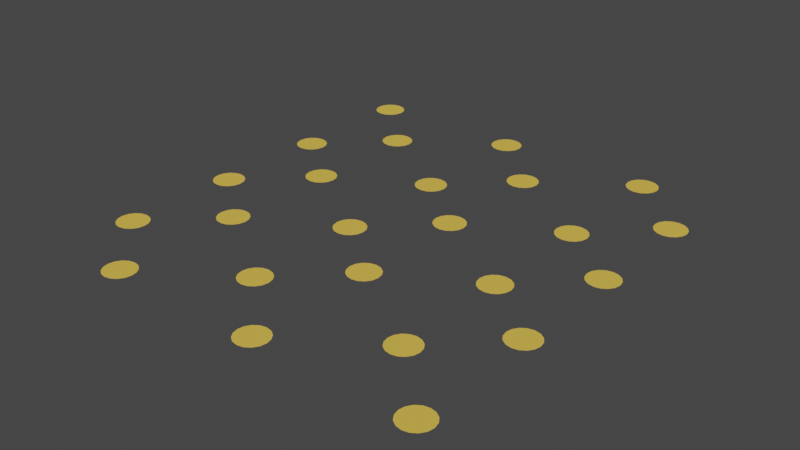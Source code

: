 # Source: seeds.blend  (saved by Blender 2.80.75; exported with 4.5.12 LTS)
import bpy
from mathutils import Matrix  # noqa: F401  (used for matrix-valued properties, if any)

bpy.ops.wm.read_factory_settings(use_empty=True)
scene = bpy.context.scene
scene.name = 'Scene'

# ---- collections
col_collection = bpy.data.collections.new('Collection'); scene.collection.children.link(col_collection)

# ---- materials (node trees are filled in below, after node groups)
mat_seeds_material = bpy.data.materials.new('Seeds Material')
mat_seeds_material.alpha_threshold = 0.0
mat_seeds_material.use_transparent_shadow = False
mat_seeds_material.diffuse_color = (0.8, 0.5237, 0.08176, 1.0)
mat_seeds_material.line_color = (0.0, 0.0, 0.0, 1.0)

# ---- material node trees

# ---- world
world_world = bpy.data.worlds.new('World'); scene.world = world_world
world_world.use_nodes = True; world_world.node_tree.nodes.clear()
_N = world_world.node_tree.nodes; _L = world_world.node_tree.links
n0 = _N.new('ShaderNodeOutputWorld'); n0.name = 'World Output'; n0.location = (300, 300)
n1 = _N.new('ShaderNodeBackground'); n1.name = 'Background'; n1.location = (10, 300)
n1.inputs[0].default_value = (0.05088, 0.05088, 0.05088, 1.0)
_L.new(n1.outputs[0], n0.inputs[0])
n0.is_active_output = True
world_world.color = (0.05088, 0.05088, 0.05088)
world_world.use_sun_shadow = False
world_world.sun_shadow_jitter_overblur = 0.0

# ---- meshes
me_circle_025 = bpy.data.meshes.new('Circle.025')
me_circle_025.from_pydata([(0.12, 0.6197, 0.0), (0.09727, 0.6152, 0.0), (0.07803, 0.6023, 0.0), (0.06517, 0.5831, 0.0), (0.06066, 0.5604, 0.0), (0.06517, 0.5377, 0.0), (0.07803, 0.5185, 0.0), (0.09727, 0.5056, 0.0), (0.12, 0.5011, 0.0), (0.1427, 0.5056, 0.0), (0.1619, 0.5185, 0.0), (0.1748, 0.5377, 0.0), (0.1793, 0.5604, 0.0), (0.1748, 0.5831, 0.0), (0.1619, 0.6023, 0.0), (0.1427, 0.6152, 0.0), (0.12, 0.1797, 0.0), (0.09727, 0.1752, 0.0), (0.07803, 0.1623, 0.0), (0.06517, 0.1431, 0.0), (0.06066, 0.1204, 0.0), (0.06517, 0.09771, 0.0), (0.07803, 0.07847, 0.0), (0.09727, 0.06561, 0.0), (0.12, 0.0611, 0.0), (0.1427, 0.06561, 0.0), (0.1619, 0.07847, 0.0), (0.1748, 0.09771, 0.0), (0.1793, 0.1204, 0.0), (0.1748, 0.1431, 0.0), (0.1619, 0.1623, 0.0), (0.1427, 0.1752, 0.0), (-0.12, -0.0603, 0.0), (-0.1427, -0.06481, 0.0), (-0.162, -0.07767, 0.0), (-0.1748, -0.09691, 0.0), (-0.1793, -0.1196, 0.0), (-0.1748, -0.1423, 0.0), (-0.162, -0.1615, 0.0), (-0.1427, -0.1744, 0.0), (-0.12, -0.1789, 0.0), (-0.09734, -0.1744, 0.0), (-0.0781, -0.1615, 0.0), (-0.06525, -0.1423, 0.0), (-0.06073, -0.1196, 0.0), (-0.06525, -0.09691, 0.0), (-0.0781, -0.07767, 0.0), (-0.09734, -0.06481, 0.0), (-0.12, 0.3797, 0.0), (-0.1427, 0.3752, 0.0), (-0.162, 0.3623, 0.0), (-0.1748, 0.3431, 0.0), (-0.1793, 0.3204, 0.0), (-0.1748, 0.2977, 0.0), (-0.162, 0.2785, 0.0), (-0.1427, 0.2656, 0.0), (-0.12, 0.2611, 0.0), (-0.09734, 0.2656, 0.0), (-0.0781, 0.2785, 0.0), (-0.06525, 0.2977, 0.0), (-0.06073, 0.3204, 0.0), (-0.06525, 0.3431, 0.0), (-0.0781, 0.3623, 0.0), (-0.09734, 0.3752, 0.0), (-0.12, 0.8597, 0.0), (-0.1427, 0.8552, 0.0), (-0.162, 0.8423, 0.0), (-0.1748, 0.8231, 0.0), (-0.1793, 0.8004, 0.0), (-0.1748, 0.7777, 0.0), (-0.162, 0.7585, 0.0), (-0.1427, 0.7456, 0.0), (-0.12, 0.7411, 0.0), (-0.09734, 0.7456, 0.0), (-0.0781, 0.7585, 0.0), (-0.06525, 0.7777, 0.0), (-0.06073, 0.8004, 0.0), (-0.06525, 0.8231, 0.0), (-0.0781, 0.8423, 0.0), (-0.09734, 0.8552, 0.0), (0.12, -0.7403, 0.0), (0.09727, -0.7448, 0.0), (0.07803, -0.7577, 0.0), (0.06517, -0.7769, 0.0), (0.06066, -0.7996, 0.0), (0.06517, -0.8223, 0.0), (0.07803, -0.8415, 0.0), (0.09727, -0.8544, 0.0), (0.12, -0.8589, 0.0), (0.1427, -0.8544, 0.0), (0.1619, -0.8415, 0.0), (0.1748, -0.8223, 0.0), (0.1793, -0.7996, 0.0), (0.1748, -0.7769, 0.0), (0.1619, -0.7577, 0.0), (0.1427, -0.7448, 0.0), (0.12, -0.2603, 0.0), (0.09727, -0.2648, 0.0), (0.07803, -0.2777, 0.0), (0.06517, -0.2969, 0.0), (0.06066, -0.3196, 0.0), (0.06517, -0.3423, 0.0), (0.07803, -0.3615, 0.0), (0.09727, -0.3744, 0.0), (0.12, -0.3789, 0.0), (0.1427, -0.3744, 0.0), (0.1619, -0.3615, 0.0), (0.1748, -0.3423, 0.0), (0.1793, -0.3196, 0.0), (0.1748, -0.2969, 0.0), (0.1619, -0.2777, 0.0), (0.1427, -0.2648, 0.0), (-0.12, -0.5003, 0.0), (-0.1427, -0.5048, 0.0), (-0.162, -0.5177, 0.0), (-0.1748, -0.5369, 0.0), (-0.1793, -0.5596, 0.0), (-0.1748, -0.5823, 0.0), (-0.162, -0.6015, 0.0), (-0.1427, -0.6144, 0.0), (-0.12, -0.6189, 0.0), (-0.09734, -0.6144, 0.0), (-0.0781, -0.6015, 0.0), (-0.06525, -0.5823, 0.0), (-0.06073, -0.5596, 0.0), (-0.06525, -0.5369, 0.0), (-0.0781, -0.5177, 0.0), (-0.09734, -0.5048, 0.0), (0.72, 0.6197, 0.0), (0.6973, 0.6152, 0.0), (0.678, 0.6023, 0.0), (0.6652, 0.5831, 0.0), (0.6607, 0.5604, 0.0), (0.6652, 0.5377, 0.0), (0.678, 0.5185, 0.0), (0.6973, 0.5056, 0.0), (0.72, 0.5011, 0.0), (0.7427, 0.5056, 0.0), (0.7619, 0.5185, 0.0), (0.7748, 0.5377, 0.0), (0.7793, 0.5604, 0.0), (0.7748, 0.5831, 0.0), (0.7619, 0.6023, 0.0), (0.7427, 0.6152, 0.0), (0.72, 0.1797, 0.0), (0.6973, 0.1752, 0.0), (0.678, 0.1623, 0.0), (0.6652, 0.1431, 0.0), (0.6607, 0.1204, 0.0), (0.6652, 0.09771, 0.0), (0.678, 0.07847, 0.0), (0.6973, 0.06561, 0.0), (0.72, 0.0611, 0.0), (0.7427, 0.06561, 0.0), (0.7619, 0.07847, 0.0), (0.7748, 0.09771, 0.0), (0.7793, 0.1204, 0.0), (0.7748, 0.1431, 0.0), (0.7619, 0.1623, 0.0), (0.7427, 0.1752, 0.0), (0.48, -0.0603, 0.0), (0.4573, -0.06481, 0.0), (0.438, -0.07767, 0.0), (0.4252, -0.09691, 0.0), (0.4207, -0.1196, 0.0), (0.4252, -0.1423, 0.0), (0.438, -0.1615, 0.0), (0.4573, -0.1744, 0.0), (0.48, -0.1789, 0.0), (0.5027, -0.1744, 0.0), (0.5219, -0.1615, 0.0), (0.5348, -0.1423, 0.0), (0.5393, -0.1196, 0.0), (0.5348, -0.09691, 0.0), (0.5219, -0.07767, 0.0), (0.5027, -0.06481, 0.0), (0.48, 0.3797, 0.0), (0.4573, 0.3752, 0.0), (0.438, 0.3623, 0.0), (0.4252, 0.3431, 0.0), (0.4207, 0.3204, 0.0), (0.4252, 0.2977, 0.0), (0.438, 0.2785, 0.0), (0.4573, 0.2656, 0.0), (0.48, 0.2611, 0.0), (0.5027, 0.2656, 0.0), (0.5219, 0.2785, 0.0), (0.5348, 0.2977, 0.0), (0.5393, 0.3204, 0.0), (0.5348, 0.3431, 0.0), (0.5219, 0.3623, 0.0), (0.5027, 0.3752, 0.0), (0.48, 0.8597, 0.0), (0.4573, 0.8552, 0.0), (0.438, 0.8423, 0.0), (0.4252, 0.8231, 0.0), (0.4207, 0.8004, 0.0), (0.4252, 0.7777, 0.0), (0.438, 0.7585, 0.0), (0.4573, 0.7456, 0.0), (0.48, 0.7411, 0.0), (0.5027, 0.7456, 0.0), (0.5219, 0.7585, 0.0), (0.5348, 0.7777, 0.0), (0.5393, 0.8004, 0.0), (0.5348, 0.8231, 0.0), (0.5219, 0.8423, 0.0), (0.5027, 0.8552, 0.0), (0.72, -0.7403, 0.0), (0.6973, -0.7448, 0.0), (0.678, -0.7577, 0.0), (0.6652, -0.7769, 0.0), (0.6607, -0.7996, 0.0), (0.6652, -0.8223, 0.0), (0.678, -0.8415, 0.0), (0.6973, -0.8544, 0.0), (0.72, -0.8589, 0.0), (0.7427, -0.8544, 0.0), (0.7619, -0.8415, 0.0), (0.7748, -0.8223, 0.0), (0.7793, -0.7996, 0.0), (0.7748, -0.7769, 0.0), (0.7619, -0.7577, 0.0), (0.7427, -0.7448, 0.0), (0.72, -0.2603, 0.0), (0.6973, -0.2648, 0.0), (0.678, -0.2777, 0.0), (0.6652, -0.2969, 0.0), (0.6607, -0.3196, 0.0), (0.6652, -0.3423, 0.0), (0.678, -0.3615, 0.0), (0.6973, -0.3744, 0.0), (0.72, -0.3789, 0.0), (0.7427, -0.3744, 0.0), (0.7619, -0.3615, 0.0), (0.7748, -0.3423, 0.0), (0.7793, -0.3196, 0.0), (0.7748, -0.2969, 0.0), (0.7619, -0.2777, 0.0), (0.7427, -0.2648, 0.0), (0.48, -0.5003, 0.0), (0.4573, -0.5048, 0.0), (0.438, -0.5177, 0.0), (0.4252, -0.5369, 0.0), (0.4207, -0.5596, 0.0), (0.4252, -0.5823, 0.0), (0.438, -0.6015, 0.0), (0.4573, -0.6144, 0.0), (0.48, -0.6189, 0.0), (0.5027, -0.6144, 0.0), (0.5219, -0.6015, 0.0), (0.5348, -0.5823, 0.0), (0.5393, -0.5596, 0.0), (0.5348, -0.5369, 0.0), (0.5219, -0.5177, 0.0), (0.5027, -0.5048, 0.0), (-0.48, 0.6197, 0.0), (-0.5027, 0.6152, 0.0), (-0.522, 0.6023, 0.0), (-0.5348, 0.5831, 0.0), (-0.5393, 0.5604, 0.0), (-0.5348, 0.5377, 0.0), (-0.522, 0.5185, 0.0), (-0.5027, 0.5056, 0.0), (-0.48, 0.5011, 0.0), (-0.4573, 0.5056, 0.0), (-0.4381, 0.5185, 0.0), (-0.4252, 0.5377, 0.0), (-0.4207, 0.5604, 0.0), (-0.4252, 0.5831, 0.0), (-0.4381, 0.6023, 0.0), (-0.4573, 0.6152, 0.0), (-0.48, 0.1797, 0.0), (-0.5027, 0.1752, 0.0), (-0.522, 0.1623, 0.0), (-0.5348, 0.1431, 0.0), (-0.5393, 0.1204, 0.0), (-0.5348, 0.09771, 0.0), (-0.522, 0.07847, 0.0), (-0.5027, 0.06561, 0.0), (-0.48, 0.0611, 0.0), (-0.4573, 0.06561, 0.0), (-0.4381, 0.07847, 0.0), (-0.4252, 0.09771, 0.0), (-0.4207, 0.1204, 0.0), (-0.4252, 0.1431, 0.0), (-0.4381, 0.1623, 0.0), (-0.4573, 0.1752, 0.0), (-0.72, -0.0603, 0.0), (-0.7427, -0.06481, 0.0), (-0.762, -0.07767, 0.0), (-0.7748, -0.09691, 0.0), (-0.7793, -0.1196, 0.0), (-0.7748, -0.1423, 0.0), (-0.762, -0.1615, 0.0), (-0.7427, -0.1744, 0.0), (-0.72, -0.1789, 0.0), (-0.6973, -0.1744, 0.0), (-0.6781, -0.1615, 0.0), (-0.6652, -0.1423, 0.0), (-0.6607, -0.1196, 0.0), (-0.6652, -0.09691, 0.0), (-0.6781, -0.07767, 0.0), (-0.6973, -0.06481, 0.0), (-0.72, 0.3797, 0.0), (-0.7427, 0.3752, 0.0), (-0.762, 0.3623, 0.0), (-0.7748, 0.3431, 0.0), (-0.7793, 0.3204, 0.0), (-0.7748, 0.2977, 0.0), (-0.762, 0.2785, 0.0), (-0.7427, 0.2656, 0.0), (-0.72, 0.2611, 0.0), (-0.6973, 0.2656, 0.0), (-0.6781, 0.2785, 0.0), (-0.6652, 0.2977, 0.0), (-0.6607, 0.3204, 0.0), (-0.6652, 0.3431, 0.0), (-0.6781, 0.3623, 0.0), (-0.6973, 0.3752, 0.0), (-0.72, 0.8597, 0.0), (-0.7427, 0.8552, 0.0), (-0.762, 0.8423, 0.0), (-0.7748, 0.8231, 0.0), (-0.7793, 0.8004, 0.0), (-0.7748, 0.7777, 0.0), (-0.762, 0.7585, 0.0), (-0.7427, 0.7456, 0.0), (-0.72, 0.7411, 0.0), (-0.6973, 0.7456, 0.0), (-0.6781, 0.7585, 0.0), (-0.6652, 0.7777, 0.0), (-0.6607, 0.8004, 0.0), (-0.6652, 0.8231, 0.0), (-0.6781, 0.8423, 0.0), (-0.6973, 0.8552, 0.0), (-0.48, -0.7403, 0.0), (-0.5027, -0.7448, 0.0), (-0.522, -0.7577, 0.0), (-0.5348, -0.7769, 0.0), (-0.5393, -0.7996, 0.0), (-0.5348, -0.8223, 0.0), (-0.522, -0.8415, 0.0), (-0.5027, -0.8544, 0.0), (-0.48, -0.8589, 0.0), (-0.4573, -0.8544, 0.0), (-0.4381, -0.8415, 0.0), (-0.4252, -0.8223, 0.0), (-0.4207, -0.7996, 0.0), (-0.4252, -0.7769, 0.0), (-0.4381, -0.7577, 0.0), (-0.4573, -0.7448, 0.0), (-0.48, -0.2603, 0.0), (-0.5027, -0.2648, 0.0), (-0.522, -0.2777, 0.0), (-0.5348, -0.2969, 0.0), (-0.5393, -0.3196, 0.0), (-0.5348, -0.3423, 0.0), (-0.522, -0.3615, 0.0), (-0.5027, -0.3744, 0.0), (-0.48, -0.3789, 0.0), (-0.4573, -0.3744, 0.0), (-0.4381, -0.3615, 0.0), (-0.4252, -0.3423, 0.0), (-0.4207, -0.3196, 0.0), (-0.4252, -0.2969, 0.0), (-0.4381, -0.2777, 0.0), (-0.4573, -0.2648, 0.0), (-0.72, -0.5003, 0.0), (-0.7427, -0.5048, 0.0), (-0.762, -0.5177, 0.0), (-0.7748, -0.5369, 0.0), (-0.7793, -0.5596, 0.0), (-0.7748, -0.5823, 0.0), (-0.762, -0.6015, 0.0), (-0.7427, -0.6144, 0.0), (-0.72, -0.6189, 0.0), (-0.6973, -0.6144, 0.0), (-0.6781, -0.6015, 0.0), (-0.6652, -0.5823, 0.0), (-0.6607, -0.5596, 0.0), (-0.6652, -0.5369, 0.0), (-0.6781, -0.5177, 0.0), (-0.6973, -0.5048, 0.0)], [], [(1, 2, 3, 4, 5, 6, 7, 8, 9, 10, 11, 12, 13, 14, 15, 0), (17, 18, 19, 20, 21, 22, 23, 24, 25, 26, 27, 28, 29, 30, 31, 16), (33, 34, 35, 36, 37, 38, 39, 40, 41, 42, 43, 44, 45, 46, 47, 32), (49, 50, 51, 52, 53, 54, 55, 56, 57, 58, 59, 60, 61, 62, 63, 48), (65, 66, 67, 68, 69, 70, 71, 72, 73, 74, 75, 76, 77, 78, 79, 64), (81, 82, 83, 84, 85, 86, 87, 88, 89, 90, 91, 92, 93, 94, 95, 80), (97, 98, 99, 100, 101, 102, 103, 104, 105, 106, 107, 108, 109, 110, 111, 96), (113, 114, 115, 116, 117, 118, 119, 120, 121, 122, 123, 124, 125, 126, 127, 112), (129, 130, 131, 132, 133, 134, 135, 136, 137, 138, 139, 140, 141, 142, 143, 128), (145, 146, 147, 148, 149, 150, 151, 152, 153, 154, 155, 156, 157, 158, 159, 144), (161, 162, 163, 164, 165, 166, 167, 168, 169, 170, 171, 172, 173, 174, 175, 160), (177, 178, 179, 180, 181, 182, 183, 184, 185, 186, 187, 188, 189, 190, 191, 176), (193, 194, 195, 196, 197, 198, 199, 200, 201, 202, 203, 204, 205, 206, 207, 192), (209, 210, 211, 212, 213, 214, 215, 216, 217, 218, 219, 220, 221, 222, 223, 208), (225, 226, 227, 228, 229, 230, 231, 232, 233, 234, 235, 236, 237, 238, 239, 224), (241, 242, 243, 244, 245, 246, 247, 248, 249, 250, 251, 252, 253, 254, 255, 240), (257, 258, 259, 260, 261, 262, 263, 264, 265, 266, 267, 268, 269, 270, 271, 256), (273, 274, 275, 276, 277, 278, 279, 280, 281, 282, 283, 284, 285, 286, 287, 272), (289, 290, 291, 292, 293, 294, 295, 296, 297, 298, 299, 300, 301, 302, 303, 288), (305, 306, 307, 308, 309, 310, 311, 312, 313, 314, 315, 316, 317, 318, 319, 304), (321, 322, 323, 324, 325, 326, 327, 328, 329, 330, 331, 332, 333, 334, 335, 320), (337, 338, 339, 340, 341, 342, 343, 344, 345, 346, 347, 348, 349, 350, 351, 336), (353, 354, 355, 356, 357, 358, 359, 360, 361, 362, 363, 364, 365, 366, 367, 352), (369, 370, 371, 372, 373, 374, 375, 376, 377, 378, 379, 380, 381, 382, 383, 368)])
_uv = me_circle_025.uv_layers.new(name='UVMap')
_uv.uv.foreach_set('vector', [0.0, 0.0, 0.0, 0.0, 0.0, 0.0, 0.0, 0.0, 0.0, 0.0, 0.0, 0.0, 0.0, 0.0, 0.0, 0.0, 0.0, 0.0, 0.0, 0.0, 0.0, 0.0, 0.0, 0.0, 0.0, 0.0, 0.0, 0.0, 0.0, 0.0, 0.0, 0.0, 0.0, 0.0, 0.0, 0.0, 0.0, 0.0, 0.0, 0.0, 0.0, 0.0, 0.0, 0.0, 0.0, 0.0, 0.0, 0.0, 0.0, 0.0, 0.0, 0.0, 0.0, 0.0, 0.0, 0.0, 0.0, 0.0, 0.0, 0.0, 0.0, 0.0, 0.0, 0.0, 0.0, 0.0, 0.0, 0.0, 0.0, 0.0, 0.0, 0.0, 0.0, 0.0, 0.0, 0.0, 0.0, 0.0, 0.0, 0.0, 0.0, 0.0, 0.0, 0.0, 0.0, 0.0, 0.0, 0.0, 0.0, 0.0, 0.0, 0.0, 0.0, 0.0, 0.0, 0.0, 0.0, 0.0, 0.0, 0.0, 0.0, 0.0, 0.0, 0.0, 0.0, 0.0, 0.0, 0.0, 0.0, 0.0, 0.0, 0.0, 0.0, 0.0, 0.0, 0.0, 0.0, 0.0, 0.0, 0.0, 0.0, 0.0, 0.0, 0.0, 0.0, 0.0, 0.0, 0.0, 0.0, 0.0, 0.0, 0.0, 0.0, 0.0, 0.0, 0.0, 0.0, 0.0, 0.0, 0.0, 0.0, 0.0, 0.0, 0.0, 0.0, 0.0, 0.0, 0.0, 0.0, 0.0, 0.0, 0.0, 0.0, 0.0, 0.0, 0.0, 0.0, 0.0, 0.0, 0.0, 0.0, 0.0, 0.0, 0.0, 0.0, 0.0, 0.0, 0.0, 0.0, 0.0, 0.0, 0.0, 0.0, 0.0, 0.0, 0.0, 0.0, 0.0, 0.0, 0.0, 0.0, 0.0, 0.0, 0.0, 0.0, 0.0, 0.0, 0.0, 0.0, 0.0, 0.0, 0.0, 0.0, 0.0, 0.0, 0.0, 0.0, 0.0, 0.0, 0.0, 0.0, 0.0, 0.0, 0.0, 0.0, 0.0, 0.0, 0.0, 0.0, 0.0, 0.0, 0.0, 0.0, 0.0, 0.0, 0.0, 0.0, 0.0, 0.0, 0.0, 0.0, 0.0, 0.0, 0.0, 0.0, 0.0, 0.0, 0.0, 0.0, 0.0, 0.0, 0.0, 0.0, 0.0, 0.0, 0.0, 0.0, 0.0, 0.0, 0.0, 0.0, 0.0, 0.0, 0.0, 0.0, 0.0, 0.0, 0.0, 0.0, 0.0, 0.0, 0.0, 0.0, 0.0, 0.0, 0.0, 0.0, 0.0, 0.0, 0.0, 0.0, 0.0, 0.0, 0.0, 0.0, 0.0, 0.0, 0.0, 0.0, 0.0, 0.0, 0.0, 0.0, 0.0, 0.0, 0.0, 0.0, 0.0, 0.0, 0.0, 0.0, 0.0, 0.0, 0.0, 0.0, 0.0, 0.0, 0.0, 0.0, 0.0, 0.0, 0.0, 0.0, 0.0, 0.0, 0.0, 0.0, 0.0, 0.0, 0.0, 0.0, 0.0, 0.0, 0.0, 0.0, 0.0, 0.0, 0.0, 0.0, 0.0, 0.0, 0.0, 0.0, 0.0, 0.0, 0.0, 0.0, 0.0, 0.0, 0.0, 0.0, 0.0, 0.0, 0.0, 0.0, 0.0, 0.0, 0.0, 0.0, 0.0, 0.0, 0.0, 0.0, 0.0, 0.0, 0.0, 0.0, 0.0, 0.0, 0.0, 0.0, 0.0, 0.0, 0.0, 0.0, 0.0, 0.0, 0.0, 0.0, 0.0, 0.0, 0.0, 0.0, 0.0, 0.0, 0.0, 0.0, 0.0, 0.0, 0.0, 0.0, 0.0, 0.0, 0.0, 0.0, 0.0, 0.0, 0.0, 0.0, 0.0, 0.0, 0.0, 0.0, 0.0, 0.0, 0.0, 0.0, 0.0, 0.0, 0.0, 0.0, 0.0, 0.0, 0.0, 0.0, 0.0, 0.0, 0.0, 0.0, 0.0, 0.0, 0.0, 0.0, 0.0, 0.0, 0.0, 0.0, 0.0, 0.0, 0.0, 0.0, 0.0, 0.0, 0.0, 0.0, 0.0, 0.0, 0.0, 0.0, 0.0, 0.0, 0.0, 0.0, 0.0, 0.0, 0.0, 0.0, 0.0, 0.0, 0.0, 0.0, 0.0, 0.0, 0.0, 0.0, 0.0, 0.0, 0.0, 0.0, 0.0, 0.0, 0.0, 0.0, 0.0, 0.0, 0.0, 0.0, 0.0, 0.0, 0.0, 0.0, 0.0, 0.0, 0.0, 0.0, 0.0, 0.0, 0.0, 0.0, 0.0, 0.0, 0.0, 0.0, 0.0, 0.0, 0.0, 0.0, 0.0, 0.0, 0.0, 0.0, 0.0, 0.0, 0.0, 0.0, 0.0, 0.0, 0.0, 0.0, 0.0, 0.0, 0.0, 0.0, 0.0, 0.0, 0.0, 0.0, 0.0, 0.0, 0.0, 0.0, 0.0, 0.0, 0.0, 0.0, 0.0, 0.0, 0.0, 0.0, 0.0, 0.0, 0.0, 0.0, 0.0, 0.0, 0.0, 0.0, 0.0, 0.0, 0.0, 0.0, 0.0, 0.0, 0.0, 0.0, 0.0, 0.0, 0.0, 0.0, 0.0, 0.0, 0.0, 0.0, 0.0, 0.0, 0.0, 0.0, 0.0, 0.0, 0.0, 0.0, 0.0, 0.0, 0.0, 0.0, 0.0, 0.0, 0.0, 0.0, 0.0, 0.0, 0.0, 0.0, 0.0, 0.0, 0.0, 0.0, 0.0, 0.0, 0.0, 0.0, 0.0, 0.0, 0.0, 0.0, 0.0, 0.0, 0.0, 0.0, 0.0, 0.0, 0.0, 0.0, 0.0, 0.0, 0.0, 0.0, 0.0, 0.0, 0.0, 0.0, 0.0, 0.0, 0.0, 0.0, 0.0, 0.0, 0.0, 0.0, 0.0, 0.0, 0.0, 0.0, 0.0, 0.0, 0.0, 0.0, 0.0, 0.0, 0.0, 0.0, 0.0, 0.0, 0.0, 0.0, 0.0, 0.0, 0.0, 0.0, 0.0, 0.0, 0.0, 0.0, 0.0, 0.0, 0.0, 0.0, 0.0, 0.0, 0.0, 0.0, 0.0, 0.0, 0.0, 0.0, 0.0, 0.0, 0.0, 0.0, 0.0, 0.0, 0.0, 0.0, 0.0, 0.0, 0.0, 0.0, 0.0, 0.0, 0.0, 0.0, 0.0, 0.0, 0.0, 0.0, 0.0, 0.0, 0.0, 0.0, 0.0, 0.0, 0.0, 0.0, 0.0, 0.0, 0.0, 0.0, 0.0, 0.0, 0.0, 0.0, 0.0, 0.0, 0.0, 0.0, 0.0, 0.0, 0.0, 0.0, 0.0, 0.0, 0.0, 0.0, 0.0, 0.0, 0.0, 0.0, 0.0, 0.0, 0.0, 0.0, 0.0, 0.0, 0.0, 0.0, 0.0, 0.0, 0.0, 0.0, 0.0, 0.0, 0.0, 0.0, 0.0, 0.0, 0.0, 0.0, 0.0, 0.0, 0.0, 0.0, 0.0, 0.0, 0.0, 0.0, 0.0, 0.0, 0.0, 0.0, 0.0, 0.0, 0.0, 0.0, 0.0, 0.0, 0.0, 0.0, 0.0, 0.0, 0.0, 0.0, 0.0, 0.0, 0.0, 0.0, 0.0, 0.0, 0.0, 0.0, 0.0, 0.0, 0.0, 0.0, 0.0, 0.0, 0.0, 0.0, 0.0, 0.0, 0.0, 0.0, 0.0, 0.0, 0.0, 0.0, 0.0, 0.0, 0.0, 0.0, 0.0, 0.0, 0.0, 0.0, 0.0, 0.0, 0.0, 0.0, 0.0, 0.0, 0.0, 0.0, 0.0, 0.0, 0.0, 0.0, 0.0, 0.0, 0.0, 0.0, 0.0, 0.0, 0.0, 0.0, 0.0, 0.0, 0.0, 0.0, 0.0, 0.0, 0.0, 0.0, 0.0, 0.0, 0.0, 0.0, 0.0, 0.0, 0.0])
me_circle_025.materials.append(mat_seeds_material)
me_circle_025.use_remesh_preserve_volume = False
me_circle_025.use_remesh_preserve_attributes = False
me_circle_025.use_mirror_vertex_groups = False
me_circle_025.update()

# ---- objects
ob_seeds = bpy.data.objects.new('Seeds', me_circle_025)

# ---- transforms, parenting, visibility, modifiers, constraints
ob_seeds.location = (0.0, 0.0, 0.0)
ob_seeds.lineart.crease_threshold = 0.0

# ---- collection membership
col_collection.objects.link(ob_seeds)

# ---- scene / render settings (as saved in the file)
scene.frame_start = 1; scene.frame_end = 250; scene.frame_set(1)
scene.render.engine = 'BLENDER_EEVEE_NEXT'
scene.cycles.use_denoising = False
scene.cycles.samples = 128
scene.cycles.sampling_pattern = 'TABULATED_SOBOL'
scene.cycles.use_adaptive_sampling = False
scene.cycles.use_light_tree = False
scene.view_settings.view_transform = 'Filmic'
bpy.context.view_layer.update()

# ---- added for rendering (the .blend has no active camera and no usable light): camera, sun
cam_auto = bpy.data.cameras.new('AutoCamera')
cam_auto.lens = 50.0
cam_auto.sensor_width = 36.0
cam_auto.clip_end = 1000.0
ob_auto_camera = bpy.data.objects.new('AutoCamera', cam_auto)
scene.collection.objects.link(ob_auto_camera)
ob_auto_camera.location = (2.14658, -2.57554, 1.71729)
ob_auto_camera.rotation_euler = (1.09748, -7.21219e-08, 0.694738)
scene.camera = ob_auto_camera
light_auto_sun = bpy.data.lights.new('AutoSun', 'SUN')
light_auto_sun.energy = 3.0
light_auto_sun.angle = 0.0523599
ob_auto_sun = bpy.data.objects.new('AutoSun', light_auto_sun)
scene.collection.objects.link(ob_auto_sun)
ob_auto_sun.rotation_euler = (0.872665, 0.174533, 0.523599)
bpy.context.view_layer.update()
